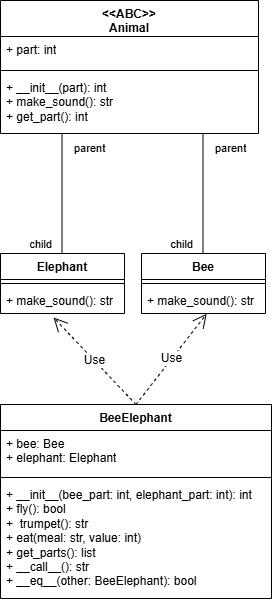

The diagram above was exported from draw.io. Its source (the exported page's mxGraphModel, read from the mxfile embedded in the PNG):
<mxGraphModel dx="1758" dy="649" grid="0" gridSize="10" guides="1" tooltips="1" connect="1" arrows="1" fold="1" page="0" pageScale="1" pageWidth="827" pageHeight="1169" math="0" shadow="0">
  <root>
    <mxCell id="0" />
    <mxCell id="1" parent="0" />
    <mxCell id="smWJFPyJFzyByWgRdQnM-9" value="Bee" style="swimlane;fontStyle=1;align=center;verticalAlign=top;childLayout=stackLayout;horizontal=1;startSize=26;horizontalStack=0;resizeParent=1;resizeParentMax=0;resizeLast=0;collapsible=1;marginBottom=0;whiteSpace=wrap;html=1;" vertex="1" parent="1">
      <mxGeometry x="121" y="374" width="124" height="60" as="geometry" />
    </mxCell>
    <mxCell id="smWJFPyJFzyByWgRdQnM-11" value="" style="line;strokeWidth=1;fillColor=none;align=left;verticalAlign=middle;spacingTop=-1;spacingLeft=3;spacingRight=3;rotatable=0;labelPosition=right;points=[];portConstraint=eastwest;strokeColor=inherit;" vertex="1" parent="smWJFPyJFzyByWgRdQnM-9">
      <mxGeometry y="26" width="124" height="8" as="geometry" />
    </mxCell>
    <mxCell id="smWJFPyJFzyByWgRdQnM-12" value="+ make_sound(): str" style="text;strokeColor=none;fillColor=none;align=left;verticalAlign=top;spacingLeft=4;spacingRight=4;overflow=hidden;rotatable=0;points=[[0,0.5],[1,0.5]];portConstraint=eastwest;whiteSpace=wrap;html=1;" vertex="1" parent="smWJFPyJFzyByWgRdQnM-9">
      <mxGeometry y="34" width="124" height="26" as="geometry" />
    </mxCell>
    <mxCell id="smWJFPyJFzyByWgRdQnM-13" value="Elephant" style="swimlane;fontStyle=1;align=center;verticalAlign=top;childLayout=stackLayout;horizontal=1;startSize=26;horizontalStack=0;resizeParent=1;resizeParentMax=0;resizeLast=0;collapsible=1;marginBottom=0;whiteSpace=wrap;html=1;" vertex="1" parent="1">
      <mxGeometry x="-20" y="374" width="124" height="60" as="geometry" />
    </mxCell>
    <mxCell id="smWJFPyJFzyByWgRdQnM-14" value="" style="line;strokeWidth=1;fillColor=none;align=left;verticalAlign=middle;spacingTop=-1;spacingLeft=3;spacingRight=3;rotatable=0;labelPosition=right;points=[];portConstraint=eastwest;strokeColor=inherit;" vertex="1" parent="smWJFPyJFzyByWgRdQnM-13">
      <mxGeometry y="26" width="124" height="8" as="geometry" />
    </mxCell>
    <mxCell id="smWJFPyJFzyByWgRdQnM-15" value="+ make_sound(): str" style="text;strokeColor=none;fillColor=none;align=left;verticalAlign=top;spacingLeft=4;spacingRight=4;overflow=hidden;rotatable=0;points=[[0,0.5],[1,0.5]];portConstraint=eastwest;whiteSpace=wrap;html=1;" vertex="1" parent="smWJFPyJFzyByWgRdQnM-13">
      <mxGeometry y="34" width="124" height="26" as="geometry" />
    </mxCell>
    <mxCell id="smWJFPyJFzyByWgRdQnM-16" value="BeeElephant" style="swimlane;fontStyle=1;align=center;verticalAlign=top;childLayout=stackLayout;horizontal=1;startSize=26;horizontalStack=0;resizeParent=1;resizeParentMax=0;resizeLast=0;collapsible=1;marginBottom=0;whiteSpace=wrap;html=1;" vertex="1" parent="1">
      <mxGeometry x="-20" y="525" width="271" height="194" as="geometry" />
    </mxCell>
    <mxCell id="smWJFPyJFzyByWgRdQnM-17" value="+ bee: Bee&lt;div&gt;+ elephant: Elephant&lt;/div&gt;" style="text;strokeColor=none;fillColor=none;align=left;verticalAlign=top;spacingLeft=4;spacingRight=4;overflow=hidden;rotatable=0;points=[[0,0.5],[1,0.5]];portConstraint=eastwest;whiteSpace=wrap;html=1;" vertex="1" parent="smWJFPyJFzyByWgRdQnM-16">
      <mxGeometry y="26" width="271" height="43" as="geometry" />
    </mxCell>
    <mxCell id="smWJFPyJFzyByWgRdQnM-18" value="" style="line;strokeWidth=1;fillColor=none;align=left;verticalAlign=middle;spacingTop=-1;spacingLeft=3;spacingRight=3;rotatable=0;labelPosition=right;points=[];portConstraint=eastwest;strokeColor=inherit;" vertex="1" parent="smWJFPyJFzyByWgRdQnM-16">
      <mxGeometry y="69" width="271" height="8" as="geometry" />
    </mxCell>
    <mxCell id="smWJFPyJFzyByWgRdQnM-19" value="+ __init__(bee_part: int, elephant_part: int): int&lt;div&gt;+ fly(): bool&lt;/div&gt;&lt;div&gt;+&amp;nbsp; trumpet(): str&lt;/div&gt;&lt;div&gt;+ eat(meal: str, value: int)&lt;/div&gt;&lt;div&gt;+ get_parts(): list&lt;/div&gt;&lt;div&gt;+ __call__(): str&lt;/div&gt;&lt;div&gt;+ __eq__(other: BeeElephant): bool&lt;/div&gt;" style="text;strokeColor=none;fillColor=none;align=left;verticalAlign=top;spacingLeft=4;spacingRight=4;overflow=hidden;rotatable=0;points=[[0,0.5],[1,0.5]];portConstraint=eastwest;whiteSpace=wrap;html=1;" vertex="1" parent="smWJFPyJFzyByWgRdQnM-16">
      <mxGeometry y="77" width="271" height="117" as="geometry" />
    </mxCell>
    <mxCell id="smWJFPyJFzyByWgRdQnM-5" value="&amp;lt;&amp;lt;ABC&amp;gt;&amp;gt;&lt;div&gt;Animal&lt;/div&gt;" style="swimlane;fontStyle=1;align=center;verticalAlign=top;childLayout=stackLayout;horizontal=1;startSize=36;horizontalStack=0;resizeParent=1;resizeParentMax=0;resizeLast=0;collapsible=1;marginBottom=0;whiteSpace=wrap;html=1;" vertex="1" parent="1">
      <mxGeometry x="-20" y="121" width="258" height="133" as="geometry">
        <mxRectangle x="120" y="154" width="88" height="41" as="alternateBounds" />
      </mxGeometry>
    </mxCell>
    <mxCell id="smWJFPyJFzyByWgRdQnM-6" value="+ part: int" style="text;strokeColor=none;fillColor=none;align=left;verticalAlign=top;spacingLeft=4;spacingRight=4;overflow=hidden;rotatable=0;points=[[0,0.5],[1,0.5]];portConstraint=eastwest;whiteSpace=wrap;html=1;" vertex="1" parent="smWJFPyJFzyByWgRdQnM-5">
      <mxGeometry y="36" width="258" height="30" as="geometry" />
    </mxCell>
    <mxCell id="smWJFPyJFzyByWgRdQnM-7" value="" style="line;strokeWidth=1;fillColor=none;align=left;verticalAlign=middle;spacingTop=-1;spacingLeft=3;spacingRight=3;rotatable=0;labelPosition=right;points=[];portConstraint=eastwest;strokeColor=inherit;" vertex="1" parent="smWJFPyJFzyByWgRdQnM-5">
      <mxGeometry y="66" width="258" height="8" as="geometry" />
    </mxCell>
    <mxCell id="smWJFPyJFzyByWgRdQnM-8" value="+ __init__(part): int&lt;div&gt;+ make_sound(): str&lt;/div&gt;&lt;div&gt;+ get_part(): int&lt;/div&gt;" style="text;strokeColor=none;fillColor=none;align=left;verticalAlign=top;spacingLeft=4;spacingRight=4;overflow=hidden;rotatable=0;points=[[0,0.5],[1,0.5]];portConstraint=eastwest;whiteSpace=wrap;html=1;" vertex="1" parent="smWJFPyJFzyByWgRdQnM-5">
      <mxGeometry y="74" width="258" height="59" as="geometry" />
    </mxCell>
    <mxCell id="smWJFPyJFzyByWgRdQnM-20" value="" style="endArrow=none;html=1;edgeStyle=orthogonalEdgeStyle;rounded=0;fontSize=12;startSize=8;endSize=8;curved=1;" edge="1" parent="1">
      <mxGeometry relative="1" as="geometry">
        <mxPoint x="41.5" y="254" as="sourcePoint" />
        <mxPoint x="41.5" y="373" as="targetPoint" />
      </mxGeometry>
    </mxCell>
    <mxCell id="smWJFPyJFzyByWgRdQnM-21" value="parent" style="edgeLabel;resizable=0;html=1;align=left;verticalAlign=bottom;" connectable="0" vertex="1" parent="smWJFPyJFzyByWgRdQnM-20">
      <mxGeometry x="-1" relative="1" as="geometry">
        <mxPoint x="10" y="23" as="offset" />
      </mxGeometry>
    </mxCell>
    <mxCell id="smWJFPyJFzyByWgRdQnM-22" value="child" style="edgeLabel;resizable=0;html=1;align=right;verticalAlign=bottom;" connectable="0" vertex="1" parent="smWJFPyJFzyByWgRdQnM-20">
      <mxGeometry x="1" relative="1" as="geometry">
        <mxPoint x="-10" as="offset" />
      </mxGeometry>
    </mxCell>
    <mxCell id="smWJFPyJFzyByWgRdQnM-23" value="" style="endArrow=none;html=1;edgeStyle=orthogonalEdgeStyle;rounded=0;fontSize=12;startSize=8;endSize=8;curved=1;" edge="1" parent="1">
      <mxGeometry relative="1" as="geometry">
        <mxPoint x="182.5" y="254" as="sourcePoint" />
        <mxPoint x="182.5" y="373" as="targetPoint" />
      </mxGeometry>
    </mxCell>
    <mxCell id="smWJFPyJFzyByWgRdQnM-24" value="parent" style="edgeLabel;resizable=0;html=1;align=left;verticalAlign=bottom;" connectable="0" vertex="1" parent="smWJFPyJFzyByWgRdQnM-23">
      <mxGeometry x="-1" relative="1" as="geometry">
        <mxPoint x="10" y="23" as="offset" />
      </mxGeometry>
    </mxCell>
    <mxCell id="smWJFPyJFzyByWgRdQnM-25" value="child" style="edgeLabel;resizable=0;html=1;align=right;verticalAlign=bottom;" connectable="0" vertex="1" parent="smWJFPyJFzyByWgRdQnM-23">
      <mxGeometry x="1" relative="1" as="geometry">
        <mxPoint x="-10" as="offset" />
      </mxGeometry>
    </mxCell>
    <mxCell id="smWJFPyJFzyByWgRdQnM-26" value="Use" style="endArrow=open;endSize=12;dashed=1;html=1;rounded=0;fontSize=12;curved=1;exitX=0.5;exitY=0;exitDx=0;exitDy=0;" edge="1" parent="1" source="smWJFPyJFzyByWgRdQnM-16">
      <mxGeometry width="160" relative="1" as="geometry">
        <mxPoint x="96.67759562841525" y="524" as="sourcePoint" />
        <mxPoint x="33" y="438" as="targetPoint" />
      </mxGeometry>
    </mxCell>
    <mxCell id="smWJFPyJFzyByWgRdQnM-27" value="Use" style="endArrow=open;endSize=12;dashed=1;html=1;rounded=0;fontSize=12;curved=1;entryX=0.526;entryY=1.008;entryDx=0;entryDy=0;entryPerimeter=0;exitX=0.5;exitY=0;exitDx=0;exitDy=0;" edge="1" parent="1" source="smWJFPyJFzyByWgRdQnM-16" target="smWJFPyJFzyByWgRdQnM-12">
      <mxGeometry width="160" relative="1" as="geometry">
        <mxPoint x="117" y="525" as="sourcePoint" />
        <mxPoint x="177" y="442" as="targetPoint" />
      </mxGeometry>
    </mxCell>
  </root>
</mxGraphModel>